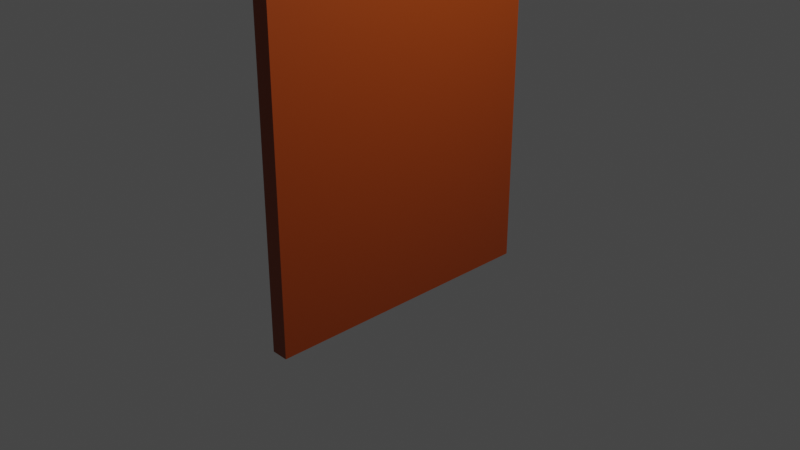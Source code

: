 # Source: Door.blend  (saved by Blender 3.0.42; exported with 4.5.12 LTS)
import bpy
from mathutils import Matrix  # noqa: F401  (used for matrix-valued properties, if any)

bpy.ops.wm.read_factory_settings(use_empty=True)
scene = bpy.context.scene
scene.name = 'Scene'

# ---- collections
col_collection = bpy.data.collections.new('Collection'); scene.collection.children.link(col_collection)

# ---- materials (node trees are filled in below, after node groups)
mat_material = bpy.data.materials.new('Material')
mat_material.alpha_threshold = 0.0
mat_material.use_transparent_shadow = False
mat_material.line_color = (0.0, 0.0, 0.0, 1.0)
mat_material_001 = bpy.data.materials.new('Material.001')
mat_material_001.use_transparent_shadow = False

# ---- material node trees
mat_material.use_nodes = True; mat_material.node_tree.nodes.clear()
_N = mat_material.node_tree.nodes; _L = mat_material.node_tree.links
n0 = _N.new('ShaderNodeOutputMaterial'); n0.name = 'Material Output'; n0.location = (300, 300)
n1 = _N.new('ShaderNodeBsdfPrincipled'); n1.name = 'Principled BSDF'; n1.location = (10, 300)
n1.distribution = 'GGX'
n1.subsurface_method = 'RANDOM_WALK_SKIN'
n1.inputs[0].default_value = (0.2961, 0.04519, 0.003035, 1.0)
n1.inputs[2].default_value = 0.4
n1.inputs[3].default_value = 1.45
n1.inputs[27].default_value = (0.0, 0.0, 0.0, 1.0)
n1.inputs[28].default_value = 1.0
_L.new(n1.outputs[0], n0.inputs[0])
n0.is_active_output = True
mat_material_001.use_nodes = True; mat_material_001.node_tree.nodes.clear()
_N = mat_material_001.node_tree.nodes; _L = mat_material_001.node_tree.links
n0 = _N.new('ShaderNodeBsdfPrincipled'); n0.name = 'Principled BSDF'; n0.location = (10, 300)
n0.distribution = 'GGX'
n0.subsurface_method = 'RANDOM_WALK_SKIN'
n0.inputs[0].default_value = (0.0, 0.0, 0.0, 1.0)
n0.inputs[3].default_value = 1.45
n0.inputs[27].default_value = (0.0, 0.0, 0.0, 1.0)
n0.inputs[28].default_value = 1.0
n1 = _N.new('ShaderNodeOutputMaterial'); n1.name = 'Material Output'; n1.location = (300, 300)
_L.new(n0.outputs[0], n1.inputs[0])
n1.is_active_output = True

# ---- world
world_world = bpy.data.worlds.new('World'); scene.world = world_world
world_world.use_nodes = True; world_world.node_tree.nodes.clear()
_N = world_world.node_tree.nodes; _L = world_world.node_tree.links
n0 = _N.new('ShaderNodeOutputWorld'); n0.name = 'World Output'; n0.location = (300, 300)
n1 = _N.new('ShaderNodeBackground'); n1.name = 'Background'; n1.location = (10, 300)
n1.inputs[0].default_value = (0.05088, 0.05088, 0.05088, 1.0)
_L.new(n1.outputs[0], n0.inputs[0])
n0.is_active_output = True
world_world.color = (0.05088, 0.05088, 0.05088)
world_world.use_sun_shadow = False
world_world.sun_shadow_jitter_overblur = 0.0

# ---- cameras
cam_camera = bpy.data.cameras.new('Camera')
cam_camera.clip_end = 100.0
cam_camera.ortho_scale = 7.314

# ---- lights
light_light = bpy.data.lights.new('Light', 'POINT')
light_light.transmission_factor = 0.0
light_light.energy = 1000.0
light_light.shadow_soft_size = 0.1
light_light.shadow_maximum_resolution = 0.006
light_light.use_absolute_resolution = True

# ---- meshes
me_cube = bpy.data.meshes.new('Cube')
me_cube.from_pydata([(1.0, 1.0, 1.0), (1.0, 1.0, -1.0), (1.0, -1.0, 1.0), (1.0, -1.0, -1.0), (-1.0, 1.0, 1.0), (-1.0, 1.0, -1.0), (-1.0, -1.0, 1.0), (-1.0, -1.0, -1.0)], [], [(0, 4, 6, 2), (3, 2, 6, 7), (7, 6, 4, 5), (5, 1, 3, 7), (1, 0, 2, 3), (5, 4, 0, 1)])
_uv = me_cube.uv_layers.new(name='UVMap')
_uv.uv.foreach_set('vector', [0.625, 0.5, 0.875, 0.5, 0.875, 0.75, 0.625, 0.75, 0.375, 0.75, 0.625, 0.75, 0.625, 1.0, 0.375, 1.0, 0.375, 0.0, 0.625, 0.0, 0.625, 0.25, 0.375, 0.25, 0.125, 0.5, 0.375, 0.5, 0.375, 0.75, 0.125, 0.75, 0.375, 0.5, 0.625, 0.5, 0.625, 0.75, 0.375, 0.75, 0.375, 0.25, 0.625, 0.25, 0.625, 0.5, 0.375, 0.5])
me_cube.materials.append(mat_material)
me_cube.use_remesh_preserve_volume = False
me_cube.use_remesh_preserve_attributes = False
me_cube.use_mirror_vertex_groups = False
me_cube.update()

# ---- objects
ob_cube = bpy.data.objects.new('Cube', me_cube)
ob_light = bpy.data.objects.new('Light', light_light)
ob_camera = bpy.data.objects.new('Camera', cam_camera)
ob_mball = bpy.data.objects.new('Mball', None)
ob_mball_001 = bpy.data.objects.new('Mball.001', None)

# ---- transforms, parenting, visibility, modifiers, constraints
ob_cube.location = (0.0, 0.0, 3.295)
ob_cube.scale = (0.09439, 1.58, 4.231)
ob_cube.lock_rotations_4d = False
ob_cube.empty_display_type = 'ARROWS'
ob_cube.lineart.crease_threshold = 0.0
ob_light.location = (4.076, 1.005, 5.904)
ob_light.rotation_euler = (0.6503, 0.05522, 1.866)
ob_light.lock_rotations_4d = False
ob_light.empty_display_type = 'ARROWS'
ob_light.color = (0.0, 0.0, 0.0, 0.0)
ob_light.lineart.crease_threshold = 0.0
ob_camera.location = (7.359, -6.926, 4.958)
ob_camera.rotation_euler = (1.109, 0.0, 0.8149)
ob_camera.lock_rotations_4d = False
ob_camera.empty_display_type = 'ARROWS'
ob_camera.color = (0.0, 0.0, 0.0, 0.0)
ob_camera.display_type = 'WIRE'
ob_camera.lineart.crease_threshold = 0.0
ob_mball.location = (0.1821, 1.007, 4.055)
ob_mball.rotation_euler = (0.0, -0.0, -0.225)
ob_mball.scale = (0.2723, 0.2483, 0.2324)
ob_mball.empty_image_offset = (0.0, 0.0)
ob_mball_001.location = (-0.1858, 1.007, 4.055)
ob_mball_001.rotation_euler = (0.0, -0.0, -0.225)
ob_mball_001.scale = (0.2723, 0.2483, 0.2324)
ob_mball_001.empty_image_offset = (0.0, 0.0)

# ---- collection membership
col_collection.objects.link(ob_cube)
col_collection.objects.link(ob_light)
col_collection.objects.link(ob_camera)
col_collection.objects.link(ob_mball)
col_collection.objects.link(ob_mball_001)

# ---- scene / render settings (as saved in the file)
scene.camera = ob_camera
scene.frame_start = 1; scene.frame_end = 250; scene.frame_set(1)
scene.render.engine = 'BLENDER_EEVEE_NEXT'
scene.cycles.sampling_pattern = 'TABULATED_SOBOL'
scene.cycles.use_light_tree = False
scene.view_settings.view_transform = 'Filmic'
bpy.context.view_layer.update()
